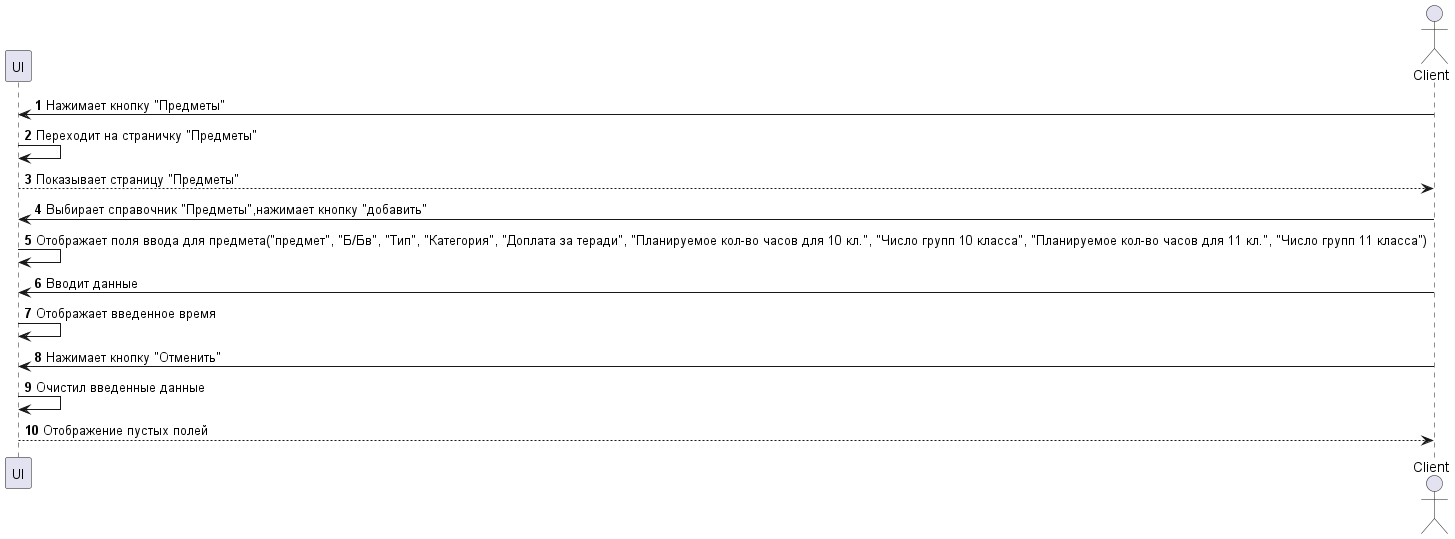

The diagram above was rendered by PlantUML. Its source (embedded in the PNG):
@startuml Отмена добавления предмета    
    autonumber

    actor Client
    
    participant UI
    participant Client

    Client -> UI: Нажимает кнопку "Предметы"
    UI -> UI: Переходит на страничку "Предметы"
    Client <-- UI: Показывает страницу "Предметы"

    Client -> UI: Выбирает справочник "Предметы",нажимает кнопку "добавить"
    UI -> UI: Отображает поля ввода для предмета("предмет", "Б/Бв", "Тип", "Категория", "Доплата за теради", "Планируемое кол-во часов для 10 кл.", "Число групп 10 класса", "Планируемое кол-во часов для 11 кл.", "Число групп 11 класса")
    Client -> UI: Вводит данные
    UI -> UI: Отображает введенное время
    
   Client -> UI: Нажимает кнопку "Отменить"
   UI -> UI: Очистил введенные данные
   Client <-- UI: Отображение пустых полей

@enduml